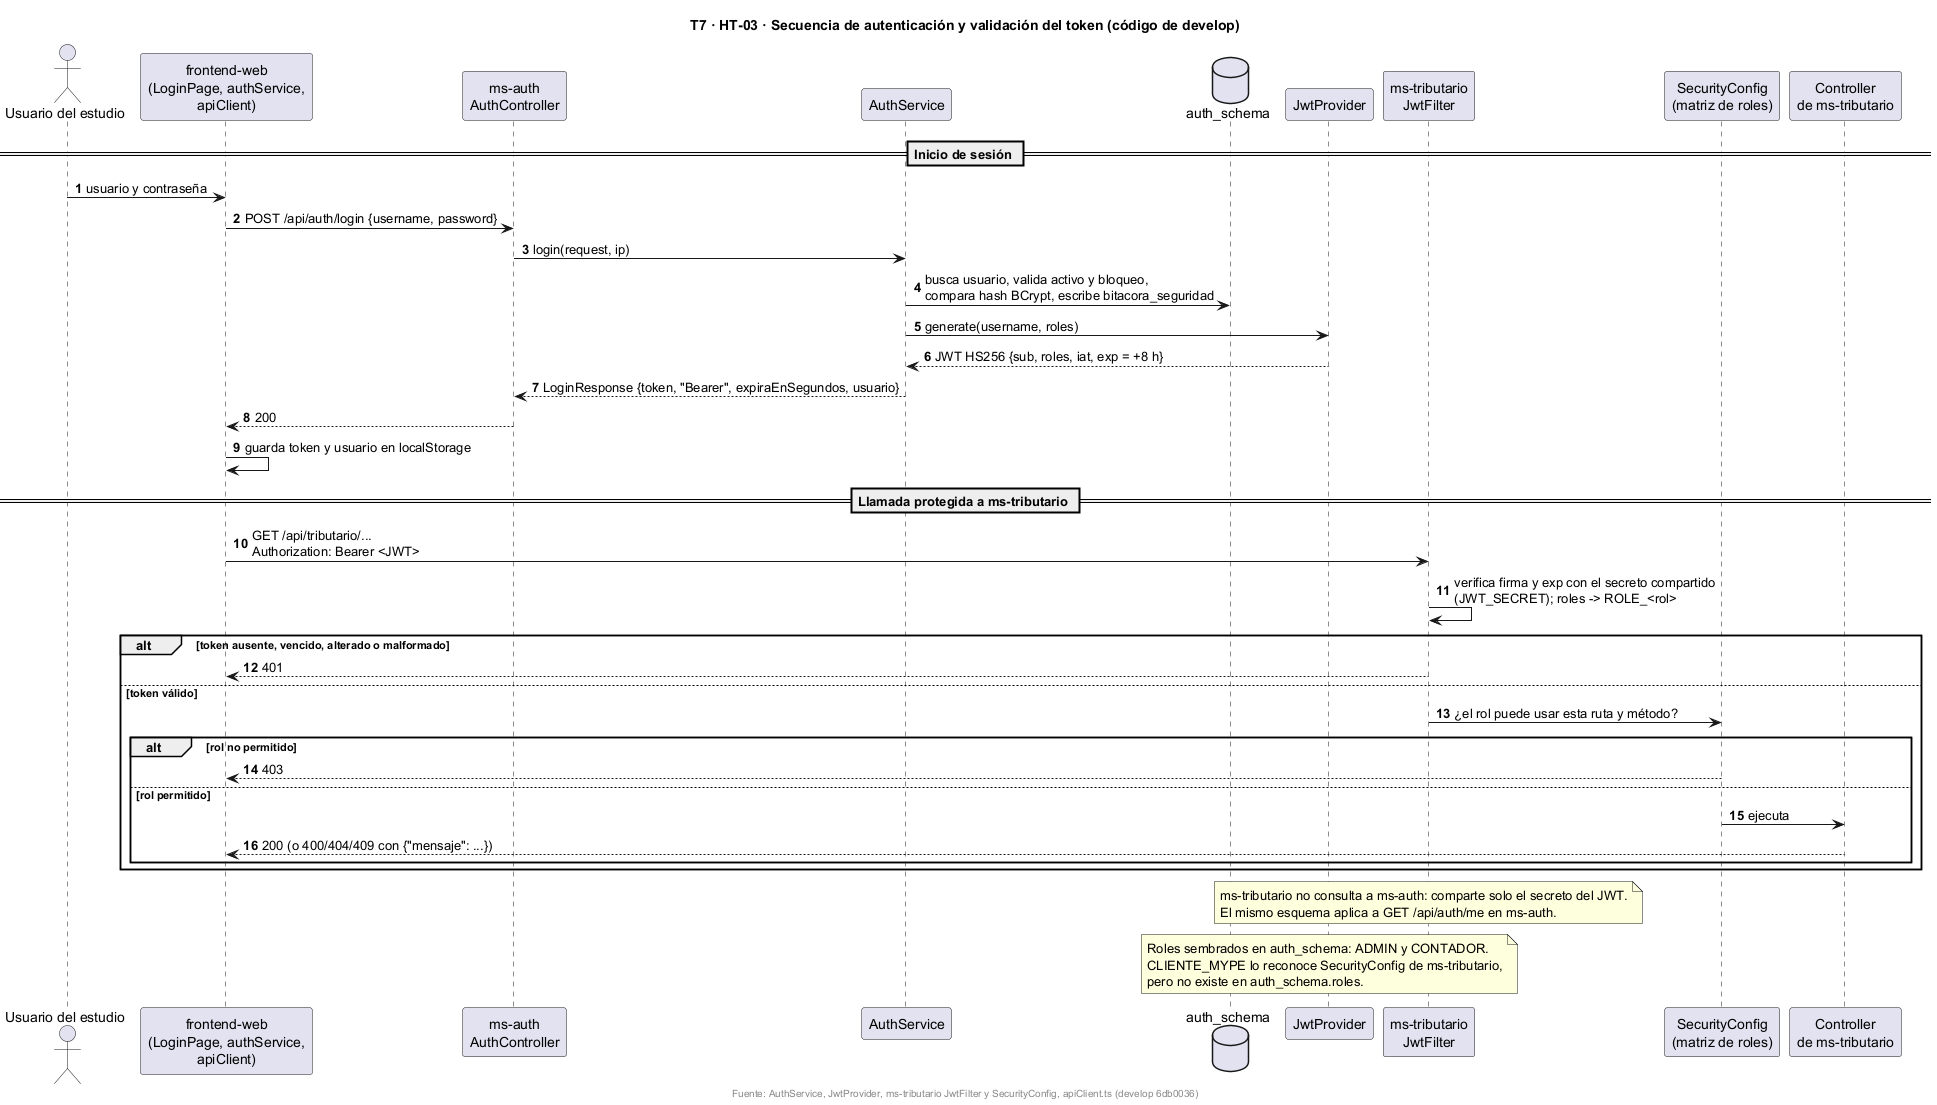

The diagram above was rendered by PlantUML. Its source (embedded in the PNG):
@startuml
title T7 · HT-03 · Secuencia de autenticación y validación del token (código de develop)
skinparam shadowing false
autonumber

actor "Usuario del estudio" as U
participant "frontend-web\n(LoginPage, authService,\napiClient)" as FE
participant "ms-auth\nAuthController" as AC
participant "AuthService" as AS
database "auth_schema" as DBA
participant "JwtProvider" as JP
participant "ms-tributario\nJwtFilter" as TF
participant "SecurityConfig\n(matriz de roles)" as SC
participant "Controller\nde ms-tributario" as TC

== Inicio de sesión ==
U -> FE : usuario y contraseña
FE -> AC : POST /api/auth/login {username, password}
AC -> AS : login(request, ip)
AS -> DBA : busca usuario, valida activo y bloqueo,\ncompara hash BCrypt, escribe bitacora_seguridad
AS -> JP : generate(username, roles)
JP --> AS : JWT HS256 {sub, roles, iat, exp = +8 h}
AS --> AC : LoginResponse {token, "Bearer", expiraEnSegundos, usuario}
AC --> FE : 200
FE -> FE : guarda token y usuario en localStorage

== Llamada protegida a ms-tributario ==
FE -> TF : GET /api/tributario/... \nAuthorization: Bearer <JWT>
TF -> TF : verifica firma y exp con el secreto compartido\n(JWT_SECRET); roles -> ROLE_<rol>
alt token ausente, vencido, alterado o malformado
  TF --> FE : 401
else token válido
  TF -> SC : ¿el rol puede usar esta ruta y método?
  alt rol no permitido
    SC --> FE : 403
  else rol permitido
    SC -> TC : ejecuta
    TC --> FE : 200 (o 400/404/409 con {"mensaje": ...})
  end
end

note over TF
  ms-tributario no consulta a ms-auth: comparte solo el secreto del JWT.
  El mismo esquema aplica a GET /api/auth/me en ms-auth.
end note
note over JP
  Roles sembrados en auth_schema: ADMIN y CONTADOR.
  CLIENTE_MYPE lo reconoce SecurityConfig de ms-tributario,
  pero no existe en auth_schema.roles.
end note

footer Fuente: AuthService, JwtProvider, ms-tributario JwtFilter y SecurityConfig, apiClient.ts (develop 6db0036)
@enduml